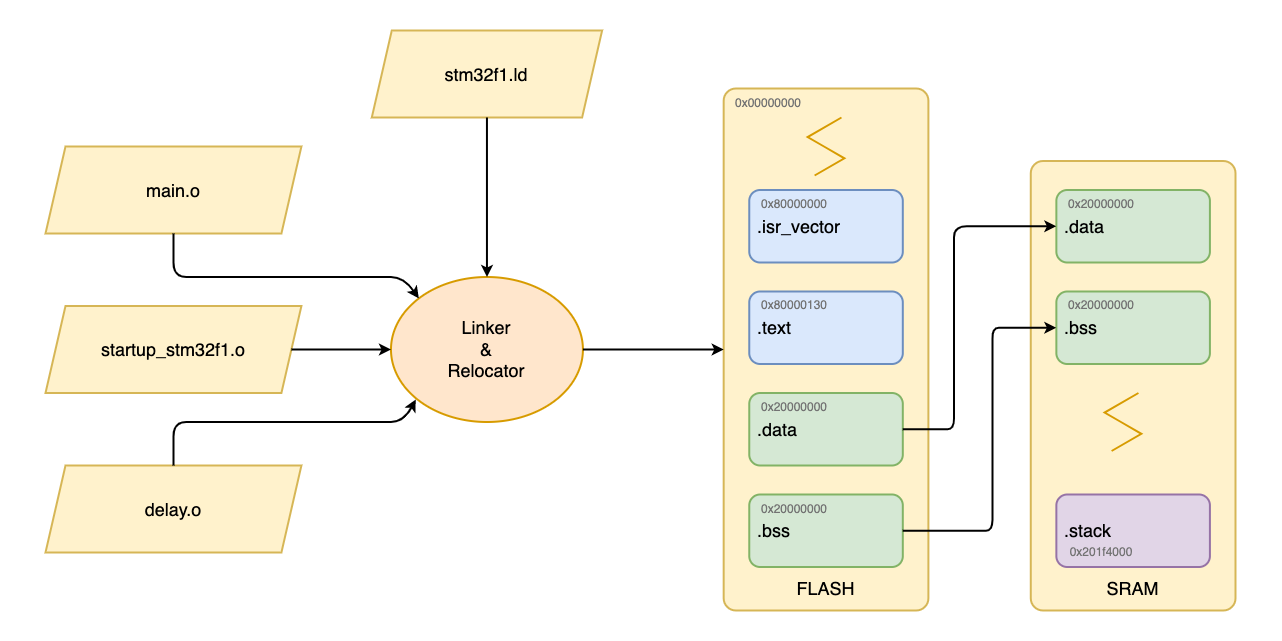

The diagram above was exported from draw.io. Its source (the exported page's mxGraphModel, read from the mxfile embedded in the PNG):
<mxGraphModel dx="2838" dy="1593" grid="1" gridSize="10" guides="1" tooltips="1" connect="1" arrows="1" fold="1" page="1" pageScale="1" pageWidth="827" pageHeight="1169" math="0" shadow="0">
  <root>
    <mxCell id="0" />
    <mxCell id="1" parent="0" />
    <mxCell id="LNwcIlc9YHRkUbLZ0--h-27" value="" style="rounded=1;whiteSpace=wrap;html=1;fontSize=18;fillColor=default;arcSize=0;strokeColor=none;fontStyle=0" vertex="1" parent="1">
      <mxGeometry x="-65" y="670" width="1280" height="640" as="geometry" />
    </mxCell>
    <mxCell id="LNwcIlc9YHRkUbLZ0--h-75" value="" style="group;fontStyle=0" vertex="1" connectable="0" parent="1">
      <mxGeometry x="-20" y="700" width="1190" height="580" as="geometry" />
    </mxCell>
    <mxCell id="LNwcIlc9YHRkUbLZ0--h-3" value="main.o" style="shape=parallelogram;perimeter=parallelogramPerimeter;whiteSpace=wrap;html=1;fixedSize=1;fontSize=18;fillColor=#fff2cc;strokeColor=#d6b656;strokeWidth=2;fontStyle=0" vertex="1" parent="LNwcIlc9YHRkUbLZ0--h-75">
      <mxGeometry y="116.00000000000001" width="255.91397849462365" height="87.00000000000001" as="geometry" />
    </mxCell>
    <mxCell id="LNwcIlc9YHRkUbLZ0--h-4" value="startup_stm32f1.o" style="shape=parallelogram;perimeter=parallelogramPerimeter;whiteSpace=wrap;html=1;fixedSize=1;fontSize=18;fillColor=#fff2cc;strokeColor=#d6b656;strokeWidth=2;fontStyle=0" vertex="1" parent="LNwcIlc9YHRkUbLZ0--h-75">
      <mxGeometry y="275.5" width="255.91397849462365" height="87.00000000000001" as="geometry" />
    </mxCell>
    <mxCell id="LNwcIlc9YHRkUbLZ0--h-5" value="Linker&lt;br&gt;&amp;amp;&lt;br&gt;Relocator" style="ellipse;whiteSpace=wrap;html=1;fontSize=18;fillColor=#ffe6cc;strokeColor=#d79b00;strokeWidth=2;fontStyle=0" vertex="1" parent="LNwcIlc9YHRkUbLZ0--h-75">
      <mxGeometry x="345.48387096774195" y="246.50000000000006" width="191.93548387096777" height="145.00000000000003" as="geometry" />
    </mxCell>
    <mxCell id="LNwcIlc9YHRkUbLZ0--h-6" value="stm32f1.ld" style="shape=parallelogram;perimeter=parallelogramPerimeter;whiteSpace=wrap;html=1;fixedSize=1;fontSize=18;fillColor=#fff2cc;strokeColor=#d6b656;strokeWidth=2;fontStyle=0" vertex="1" parent="LNwcIlc9YHRkUbLZ0--h-75">
      <mxGeometry x="326.2903225806452" width="230.3225806451613" height="87.00000000000001" as="geometry" />
    </mxCell>
    <mxCell id="LNwcIlc9YHRkUbLZ0--h-67" value="delay.o" style="shape=parallelogram;perimeter=parallelogramPerimeter;whiteSpace=wrap;html=1;fixedSize=1;fontSize=18;fillColor=#fff2cc;strokeColor=#d6b656;strokeWidth=2;fontStyle=0" vertex="1" parent="LNwcIlc9YHRkUbLZ0--h-75">
      <mxGeometry y="435.00000000000006" width="255.91397849462365" height="87.00000000000001" as="geometry" />
    </mxCell>
    <mxCell id="LNwcIlc9YHRkUbLZ0--h-68" value="" style="group;strokeWidth=2;fontStyle=0" vertex="1" connectable="0" parent="LNwcIlc9YHRkUbLZ0--h-75">
      <mxGeometry x="678.1720430107526" y="58.00000000000001" width="511.8279569892473" height="522.0000000000001" as="geometry" />
    </mxCell>
    <mxCell id="LNwcIlc9YHRkUbLZ0--h-17" value="" style="rounded=1;whiteSpace=wrap;html=1;fontSize=18;fillColor=#fff2cc;arcSize=6;strokeColor=#d6b656;strokeWidth=2;fontStyle=0" vertex="1" parent="LNwcIlc9YHRkUbLZ0--h-68">
      <mxGeometry x="307.09677419354836" y="72.50000000000001" width="204.7311827956989" height="449.50000000000006" as="geometry" />
    </mxCell>
    <mxCell id="LNwcIlc9YHRkUbLZ0--h-48" value="" style="group;strokeWidth=2;fontStyle=0" vertex="1" connectable="0" parent="LNwcIlc9YHRkUbLZ0--h-68">
      <mxGeometry x="332.68817204301075" y="406.00000000000006" width="153.54838709677418" height="72.50000000000001" as="geometry" />
    </mxCell>
    <mxCell id="LNwcIlc9YHRkUbLZ0--h-51" value="" style="group;strokeWidth=2;fontStyle=0" vertex="1" connectable="0" parent="LNwcIlc9YHRkUbLZ0--h-48">
      <mxGeometry width="153.54838709677418" height="72.50000000000001" as="geometry" />
    </mxCell>
    <mxCell id="LNwcIlc9YHRkUbLZ0--h-15" value=".stack" style="rounded=1;whiteSpace=wrap;html=1;fontSize=18;fillColor=#e1d5e7;align=left;spacingLeft=6;strokeColor=#9673a6;strokeWidth=2;fontStyle=0" vertex="1" parent="LNwcIlc9YHRkUbLZ0--h-51">
      <mxGeometry width="153.54838709677418" height="72.50000000000001" as="geometry" />
    </mxCell>
    <mxCell id="LNwcIlc9YHRkUbLZ0--h-47" value="0x201f4000" style="text;align=center;verticalAlign=middle;whiteSpace=wrap;rounded=0;fontSize=12;spacingLeft=0;spacing=2;labelBackgroundColor=none;fontColor=#737373;strokeWidth=2;fontStyle=0" vertex="1" parent="LNwcIlc9YHRkUbLZ0--h-51">
      <mxGeometry y="43.50000000000001" width="89.56989247311829" height="29.000000000000004" as="geometry" />
    </mxCell>
    <mxCell id="LNwcIlc9YHRkUbLZ0--h-49" value="" style="group;strokeWidth=2;fontStyle=0" vertex="1" connectable="0" parent="LNwcIlc9YHRkUbLZ0--h-68">
      <mxGeometry x="332.68817204301075" y="101.50000000000001" width="153.54838709677418" height="72.50000000000001" as="geometry" />
    </mxCell>
    <mxCell id="LNwcIlc9YHRkUbLZ0--h-45" value=".data" style="rounded=1;whiteSpace=wrap;html=1;fontSize=18;fillColor=#d5e8d4;align=left;spacingLeft=6;strokeColor=#82b366;strokeWidth=2;fontStyle=0" vertex="1" parent="LNwcIlc9YHRkUbLZ0--h-49">
      <mxGeometry width="153.54838709677418" height="72.50000000000001" as="geometry" />
    </mxCell>
    <mxCell id="LNwcIlc9YHRkUbLZ0--h-46" value="0x20000000" style="text;align=center;verticalAlign=middle;whiteSpace=wrap;rounded=0;fontSize=12;spacingLeft=0;spacing=2;labelBackgroundColor=none;fontColor=#737373;strokeWidth=2;fontStyle=0" vertex="1" parent="LNwcIlc9YHRkUbLZ0--h-49">
      <mxGeometry width="89.56989247311829" height="29.000000000000004" as="geometry" />
    </mxCell>
    <mxCell id="LNwcIlc9YHRkUbLZ0--h-50" value="" style="group;strokeWidth=2;fontStyle=0" vertex="1" connectable="0" parent="LNwcIlc9YHRkUbLZ0--h-68">
      <mxGeometry x="332.68817204301075" y="203.00000000000003" width="153.54838709677418" height="72.50000000000001" as="geometry" />
    </mxCell>
    <mxCell id="LNwcIlc9YHRkUbLZ0--h-43" value=".bss" style="rounded=1;whiteSpace=wrap;html=1;fontSize=18;fillColor=#d5e8d4;align=left;spacingLeft=6;strokeColor=#82b366;strokeWidth=2;fontStyle=0" vertex="1" parent="LNwcIlc9YHRkUbLZ0--h-50">
      <mxGeometry width="153.54838709677418" height="72.50000000000001" as="geometry" />
    </mxCell>
    <mxCell id="LNwcIlc9YHRkUbLZ0--h-44" value="0x20000000" style="text;align=center;verticalAlign=middle;whiteSpace=wrap;rounded=0;fontSize=12;spacingLeft=0;spacing=2;labelBackgroundColor=none;fontColor=#737373;strokeWidth=2;fontStyle=0" vertex="1" parent="LNwcIlc9YHRkUbLZ0--h-50">
      <mxGeometry width="89.56989247311829" height="29.000000000000004" as="geometry" />
    </mxCell>
    <mxCell id="LNwcIlc9YHRkUbLZ0--h-57" value="" style="group;strokeWidth=2;fontStyle=0" vertex="1" connectable="0" parent="LNwcIlc9YHRkUbLZ0--h-68">
      <mxGeometry width="204.7311827956989" height="522.0000000000001" as="geometry" />
    </mxCell>
    <mxCell id="LNwcIlc9YHRkUbLZ0--h-24" value="" style="rounded=1;whiteSpace=wrap;html=1;fontSize=18;fillColor=#fff2cc;arcSize=6;strokeColor=#d6b656;strokeWidth=2;fontStyle=0" vertex="1" parent="LNwcIlc9YHRkUbLZ0--h-57">
      <mxGeometry width="204.7311827956989" height="522.0000000000001" as="geometry" />
    </mxCell>
    <mxCell id="LNwcIlc9YHRkUbLZ0--h-25" value="FLASH" style="text;html=1;strokeColor=none;fillColor=none;align=center;verticalAlign=middle;whiteSpace=wrap;rounded=0;fontSize=18;strokeWidth=2;fontStyle=0" vertex="1" parent="LNwcIlc9YHRkUbLZ0--h-57">
      <mxGeometry x="63.97849462365591" y="478.5000000000001" width="76.77419354838709" height="43.50000000000001" as="geometry" />
    </mxCell>
    <mxCell id="LNwcIlc9YHRkUbLZ0--h-42" value="0x00000000" style="text;align=center;verticalAlign=middle;whiteSpace=wrap;rounded=0;fontSize=12;spacingLeft=0;spacing=2;labelBackgroundColor=none;fontColor=#737373;strokeWidth=2;fontStyle=0" vertex="1" parent="LNwcIlc9YHRkUbLZ0--h-57">
      <mxGeometry width="89.56989247311829" height="29.000000000000004" as="geometry" />
    </mxCell>
    <mxCell id="LNwcIlc9YHRkUbLZ0--h-52" value="" style="group;strokeWidth=2;fontStyle=0" vertex="1" connectable="0" parent="LNwcIlc9YHRkUbLZ0--h-57">
      <mxGeometry x="25.591397849462364" y="101.50000000000001" width="153.54838709677418" height="72.50000000000001" as="geometry" />
    </mxCell>
    <mxCell id="LNwcIlc9YHRkUbLZ0--h-9" value=".isr_vector" style="rounded=1;whiteSpace=wrap;html=1;fontSize=18;fillColor=#dae8fc;align=left;spacingLeft=6;strokeColor=#6c8ebf;strokeWidth=2;fontStyle=0" vertex="1" parent="LNwcIlc9YHRkUbLZ0--h-52">
      <mxGeometry width="153.54838709677418" height="72.50000000000001" as="geometry" />
    </mxCell>
    <mxCell id="LNwcIlc9YHRkUbLZ0--h-33" value="0x80000000" style="text;align=center;verticalAlign=middle;whiteSpace=wrap;rounded=0;fontSize=12;spacingLeft=0;spacing=2;labelBackgroundColor=none;fontColor=#737373;strokeWidth=2;fontStyle=0" vertex="1" parent="LNwcIlc9YHRkUbLZ0--h-52">
      <mxGeometry width="89.56989247311829" height="29.000000000000004" as="geometry" />
    </mxCell>
    <mxCell id="LNwcIlc9YHRkUbLZ0--h-53" value="" style="group;strokeWidth=2;fontStyle=0" vertex="1" connectable="0" parent="LNwcIlc9YHRkUbLZ0--h-57">
      <mxGeometry x="25.591397849462364" y="203.00000000000003" width="153.54838709677418" height="72.50000000000001" as="geometry" />
    </mxCell>
    <mxCell id="LNwcIlc9YHRkUbLZ0--h-10" value=".text" style="rounded=1;whiteSpace=wrap;html=1;fontSize=18;fillColor=#dae8fc;align=left;spacingLeft=6;strokeColor=#6c8ebf;strokeWidth=2;fontStyle=0" vertex="1" parent="LNwcIlc9YHRkUbLZ0--h-53">
      <mxGeometry width="153.54838709677418" height="72.50000000000001" as="geometry" />
    </mxCell>
    <mxCell id="LNwcIlc9YHRkUbLZ0--h-35" value="0x80000130" style="text;align=center;verticalAlign=middle;whiteSpace=wrap;rounded=0;fontSize=12;spacingLeft=0;spacing=2;labelBackgroundColor=none;fontColor=#737373;strokeWidth=2;fontStyle=0" vertex="1" parent="LNwcIlc9YHRkUbLZ0--h-53">
      <mxGeometry width="89.56989247311829" height="29.000000000000004" as="geometry" />
    </mxCell>
    <mxCell id="LNwcIlc9YHRkUbLZ0--h-54" value="" style="group;strokeWidth=2;fontStyle=0" vertex="1" connectable="0" parent="LNwcIlc9YHRkUbLZ0--h-57">
      <mxGeometry x="25.591397849462364" y="304.50000000000006" width="153.54838709677418" height="72.50000000000001" as="geometry" />
    </mxCell>
    <mxCell id="LNwcIlc9YHRkUbLZ0--h-11" value=".data" style="rounded=1;whiteSpace=wrap;html=1;fontSize=18;fillColor=#d5e8d4;align=left;spacingLeft=6;strokeColor=#82b366;strokeWidth=2;fontStyle=0" vertex="1" parent="LNwcIlc9YHRkUbLZ0--h-54">
      <mxGeometry width="153.54838709677418" height="72.50000000000001" as="geometry" />
    </mxCell>
    <mxCell id="LNwcIlc9YHRkUbLZ0--h-37" value="0x20000000" style="text;align=center;verticalAlign=middle;whiteSpace=wrap;rounded=0;fontSize=12;spacingLeft=0;spacing=2;labelBackgroundColor=none;fontColor=#737373;strokeWidth=2;fontStyle=0" vertex="1" parent="LNwcIlc9YHRkUbLZ0--h-54">
      <mxGeometry width="89.56989247311829" height="29.000000000000004" as="geometry" />
    </mxCell>
    <mxCell id="LNwcIlc9YHRkUbLZ0--h-55" value="" style="group;strokeWidth=2;fontStyle=0" vertex="1" connectable="0" parent="LNwcIlc9YHRkUbLZ0--h-57">
      <mxGeometry x="25.591397849462364" y="406.00000000000006" width="153.54838709677418" height="72.50000000000001" as="geometry" />
    </mxCell>
    <mxCell id="LNwcIlc9YHRkUbLZ0--h-38" value=".bss" style="rounded=1;whiteSpace=wrap;html=1;fontSize=18;fillColor=#d5e8d4;align=left;spacingLeft=6;strokeColor=#82b366;strokeWidth=2;fontStyle=0" vertex="1" parent="LNwcIlc9YHRkUbLZ0--h-55">
      <mxGeometry width="153.54838709677418" height="72.50000000000001" as="geometry" />
    </mxCell>
    <mxCell id="LNwcIlc9YHRkUbLZ0--h-39" value="0x20000000" style="text;align=center;verticalAlign=middle;whiteSpace=wrap;rounded=0;fontSize=12;spacingLeft=0;spacing=2;labelBackgroundColor=none;fontColor=#737373;strokeWidth=2;fontStyle=0" vertex="1" parent="LNwcIlc9YHRkUbLZ0--h-55">
      <mxGeometry width="89.56989247311829" height="29.000000000000004" as="geometry" />
    </mxCell>
    <mxCell id="LNwcIlc9YHRkUbLZ0--h-60" value="" style="edgeStyle=isometricEdgeStyle;endArrow=none;html=1;rounded=0;fontSize=12;fontColor=#737373;fillColor=#ffe6cc;strokeColor=#d79b00;strokeWidth=2;fontStyle=0" edge="1" parent="LNwcIlc9YHRkUbLZ0--h-57">
      <mxGeometry width="50" height="100" relative="1" as="geometry">
        <mxPoint x="90.9518279569893" y="87.00000000000001" as="sourcePoint" />
        <mxPoint x="117.82279569892479" y="29.000000000000004" as="targetPoint" />
        <Array as="points">
          <mxPoint x="100.3182795698926" y="58.00000000000001" />
        </Array>
      </mxGeometry>
    </mxCell>
    <mxCell id="LNwcIlc9YHRkUbLZ0--h-58" value="SRAM" style="text;html=1;strokeColor=none;fillColor=none;align=center;verticalAlign=middle;whiteSpace=wrap;rounded=0;fontSize=18;strokeWidth=2;fontStyle=0" vertex="1" parent="LNwcIlc9YHRkUbLZ0--h-68">
      <mxGeometry x="371.07526881720435" y="478.5000000000001" width="76.77419354838709" height="43.50000000000001" as="geometry" />
    </mxCell>
    <mxCell id="LNwcIlc9YHRkUbLZ0--h-61" value="" style="edgeStyle=isometricEdgeStyle;endArrow=none;html=1;rounded=0;fontSize=12;fontColor=#737373;fillColor=#ffe6cc;strokeColor=#d79b00;strokeWidth=2;fontStyle=0" edge="1" parent="LNwcIlc9YHRkUbLZ0--h-68">
      <mxGeometry width="50" height="100" relative="1" as="geometry">
        <mxPoint x="387.9144086021505" y="362.50000000000006" as="sourcePoint" />
        <mxPoint x="414.785376344086" y="304.50000000000006" as="targetPoint" />
        <Array as="points">
          <mxPoint x="397.28086021505396" y="333.50000000000006" />
        </Array>
      </mxGeometry>
    </mxCell>
    <mxCell id="LNwcIlc9YHRkUbLZ0--h-65" value="" style="curved=1;endArrow=classic;html=1;rounded=0;fontSize=12;fontColor=#737373;entryX=0;entryY=0.5;entryDx=0;entryDy=0;exitX=1;exitY=0.5;exitDx=0;exitDy=0;strokeWidth=2;fontStyle=0" edge="1" parent="LNwcIlc9YHRkUbLZ0--h-68" source="LNwcIlc9YHRkUbLZ0--h-11" target="LNwcIlc9YHRkUbLZ0--h-45">
      <mxGeometry width="50" height="50" relative="1" as="geometry">
        <mxPoint x="230.3225806451613" y="232.00000000000003" as="sourcePoint" />
        <mxPoint x="294.3010752688172" y="159.50000000000003" as="targetPoint" />
        <Array as="points">
          <mxPoint x="217.5268817204301" y="340.75000000000006" />
          <mxPoint x="230.3225806451613" y="340.75000000000006" />
          <mxPoint x="230.3225806451613" y="319.00000000000006" />
          <mxPoint x="230.3225806451613" y="159.50000000000003" />
          <mxPoint x="230.3225806451613" y="137.75" />
          <mxPoint x="255.91397849462365" y="137.75" />
        </Array>
      </mxGeometry>
    </mxCell>
    <mxCell id="LNwcIlc9YHRkUbLZ0--h-66" value="" style="curved=1;endArrow=classic;html=1;rounded=0;fontSize=12;fontColor=#737373;entryX=0;entryY=0.5;entryDx=0;entryDy=0;exitX=1;exitY=0.5;exitDx=0;exitDy=0;strokeWidth=2;fontStyle=0" edge="1" parent="LNwcIlc9YHRkUbLZ0--h-68" source="LNwcIlc9YHRkUbLZ0--h-38" target="LNwcIlc9YHRkUbLZ0--h-43">
      <mxGeometry width="50" height="50" relative="1" as="geometry">
        <mxPoint x="191.93548387096746" y="435.00000000000006" as="sourcePoint" />
        <mxPoint x="345.48387096774167" y="232.00000000000003" as="targetPoint" />
        <Array as="points">
          <mxPoint x="255.91397849462365" y="442.25000000000006" />
          <mxPoint x="268.7096774193549" y="442.25000000000006" />
          <mxPoint x="268.7096774193549" y="420.50000000000006" />
          <mxPoint x="268.7096774193549" y="391.50000000000006" />
          <mxPoint x="268.7096774193549" y="261.00000000000006" />
          <mxPoint x="268.7096774193549" y="239.25000000000006" />
          <mxPoint x="281.5053763440861" y="239.25000000000006" />
        </Array>
      </mxGeometry>
    </mxCell>
    <mxCell id="LNwcIlc9YHRkUbLZ0--h-70" value="" style="endArrow=classic;html=1;rounded=0;fontSize=12;fontColor=#737373;entryX=0;entryY=0.5;entryDx=0;entryDy=0;strokeWidth=2;fontStyle=0" edge="1" parent="LNwcIlc9YHRkUbLZ0--h-75" source="LNwcIlc9YHRkUbLZ0--h-4" target="LNwcIlc9YHRkUbLZ0--h-5">
      <mxGeometry width="50" height="50" relative="1" as="geometry">
        <mxPoint x="191.93548387096777" y="362.50000000000006" as="sourcePoint" />
        <mxPoint x="255.91397849462365" y="290.00000000000006" as="targetPoint" />
      </mxGeometry>
    </mxCell>
    <mxCell id="LNwcIlc9YHRkUbLZ0--h-71" value="" style="curved=1;endArrow=classic;html=1;rounded=0;fontSize=12;fontColor=#737373;exitX=0.5;exitY=1;exitDx=0;exitDy=0;entryX=0;entryY=0;entryDx=0;entryDy=0;strokeWidth=2;fontStyle=0" edge="1" parent="LNwcIlc9YHRkUbLZ0--h-75" source="LNwcIlc9YHRkUbLZ0--h-3" target="LNwcIlc9YHRkUbLZ0--h-5">
      <mxGeometry width="50" height="50" relative="1" as="geometry">
        <mxPoint x="204.7311827956989" y="188.50000000000003" as="sourcePoint" />
        <mxPoint x="268.7096774193549" y="116.00000000000001" as="targetPoint" />
        <Array as="points">
          <mxPoint x="127.95698924731182" y="217.50000000000003" />
          <mxPoint x="127.95698924731182" y="246.50000000000006" />
          <mxPoint x="153.54838709677418" y="246.50000000000006" />
          <mxPoint x="332.68817204301075" y="246.50000000000006" />
          <mxPoint x="358.27956989247315" y="246.50000000000006" />
        </Array>
      </mxGeometry>
    </mxCell>
    <mxCell id="LNwcIlc9YHRkUbLZ0--h-72" value="" style="curved=1;endArrow=classic;html=1;rounded=0;fontSize=12;fontColor=#737373;exitX=0.5;exitY=0;exitDx=0;exitDy=0;entryX=0.129;entryY=0.845;entryDx=0;entryDy=0;entryPerimeter=0;strokeWidth=2;fontStyle=0" edge="1" parent="LNwcIlc9YHRkUbLZ0--h-75" source="LNwcIlc9YHRkUbLZ0--h-67" target="LNwcIlc9YHRkUbLZ0--h-5">
      <mxGeometry width="50" height="50" relative="1" as="geometry">
        <mxPoint x="217.5268817204301" y="420.50000000000006" as="sourcePoint" />
        <mxPoint x="281.5053763440861" y="348.00000000000006" as="targetPoint" />
        <Array as="points">
          <mxPoint x="127.95698924731182" y="420.50000000000006" />
          <mxPoint x="127.95698924731182" y="391.50000000000006" />
          <mxPoint x="153.54838709677418" y="391.50000000000006" />
          <mxPoint x="332.68817204301075" y="391.50000000000006" />
          <mxPoint x="358.27956989247315" y="391.50000000000006" />
        </Array>
      </mxGeometry>
    </mxCell>
    <mxCell id="LNwcIlc9YHRkUbLZ0--h-73" value="" style="endArrow=classic;html=1;rounded=0;fontSize=12;fontColor=#737373;entryX=0;entryY=0.5;entryDx=0;entryDy=0;exitX=1;exitY=0.5;exitDx=0;exitDy=0;strokeWidth=2;fontStyle=0" edge="1" parent="LNwcIlc9YHRkUbLZ0--h-75" source="LNwcIlc9YHRkUbLZ0--h-5" target="LNwcIlc9YHRkUbLZ0--h-24">
      <mxGeometry width="50" height="50" relative="1" as="geometry">
        <mxPoint x="550.2150537634409" y="507.5000000000001" as="sourcePoint" />
        <mxPoint x="614.1935483870967" y="435.00000000000006" as="targetPoint" />
      </mxGeometry>
    </mxCell>
    <mxCell id="LNwcIlc9YHRkUbLZ0--h-74" value="" style="endArrow=classic;html=1;rounded=0;fontSize=12;fontColor=#737373;entryX=0.5;entryY=0;entryDx=0;entryDy=0;exitX=0.5;exitY=1;exitDx=0;exitDy=0;strokeWidth=2;fontStyle=0" edge="1" parent="LNwcIlc9YHRkUbLZ0--h-75" source="LNwcIlc9YHRkUbLZ0--h-6" target="LNwcIlc9YHRkUbLZ0--h-5">
      <mxGeometry width="50" height="50" relative="1" as="geometry">
        <mxPoint x="396.66666666666663" y="188.50000000000003" as="sourcePoint" />
        <mxPoint x="460.6451612903226" y="116.00000000000001" as="targetPoint" />
      </mxGeometry>
    </mxCell>
  </root>
</mxGraphModel>